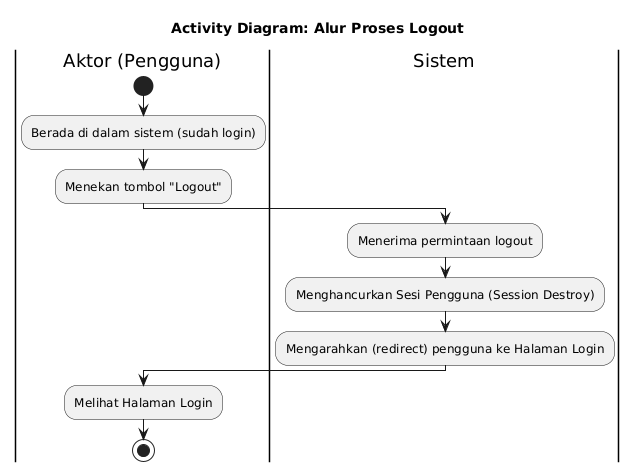

The diagram above was rendered by PlantUML. Its source (embedded in the PNG):
@startuml
title Activity Diagram: Alur Proses Logout

|Aktor (Pengguna)|
start
:Berada di dalam sistem (sudah login);
:Menekan tombol "Logout";

|Sistem|
:Menerima permintaan logout;
:Menghancurkan Sesi Pengguna (Session Destroy);
:Mengarahkan (redirect) pengguna ke Halaman Login;

|Aktor (Pengguna)|
:Melihat Halaman Login;
stop
@enduml